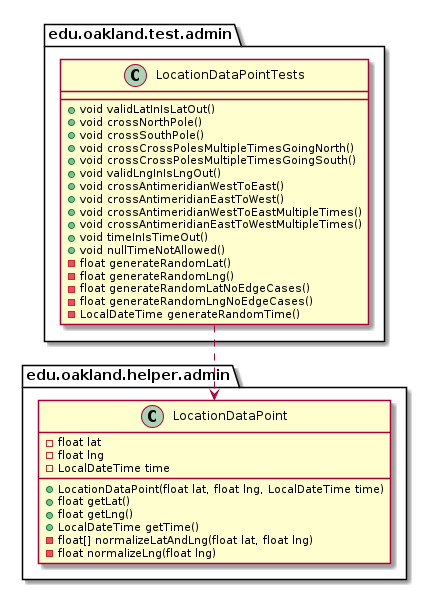

The diagram above was rendered by PlantUML. Its source (embedded in the PNG):
@startuml LocationDataPointTests_Closure


package edu.oakland.test.admin {
    class LocationDataPointTests {
        + void validLatInIsLatOut()
        + void crossNorthPole()
        + void crossSouthPole()
        + void crossCrossPolesMultipleTimesGoingNorth()
        + void crossCrossPolesMultipleTimesGoingSouth()
        + void validLngInIsLngOut()
        + void crossAntimeridianWestToEast()
        + void crossAntimeridianEastToWest()
        + void crossAntimeridianWestToEastMultipleTimes()
        + void crossAntimeridianEastToWestMultipleTimes()
        + void timeInIsTimeOut()
        + void nullTimeNotAllowed()
        - float generateRandomLat()
        - float generateRandomLng()
        - float generateRandomLatNoEdgeCases()
        - float generateRandomLngNoEdgeCases()
        - LocalDateTime generateRandomTime()
    }
}




package edu.oakland.helper.admin {
    class LocationDataPoint {
        - float lat
        - float lng
        - LocalDateTime time
        + LocationDataPoint(float lat, float lng, LocalDateTime time)
        + float getLat()
        + float getLng()
        + LocalDateTime getTime()
        - float[] normalizeLatAndLng(float lat, float lng)
        - float normalizeLng(float lng)
    }
}






LocationDataPointTests ..> LocationDataPoint



@enduml